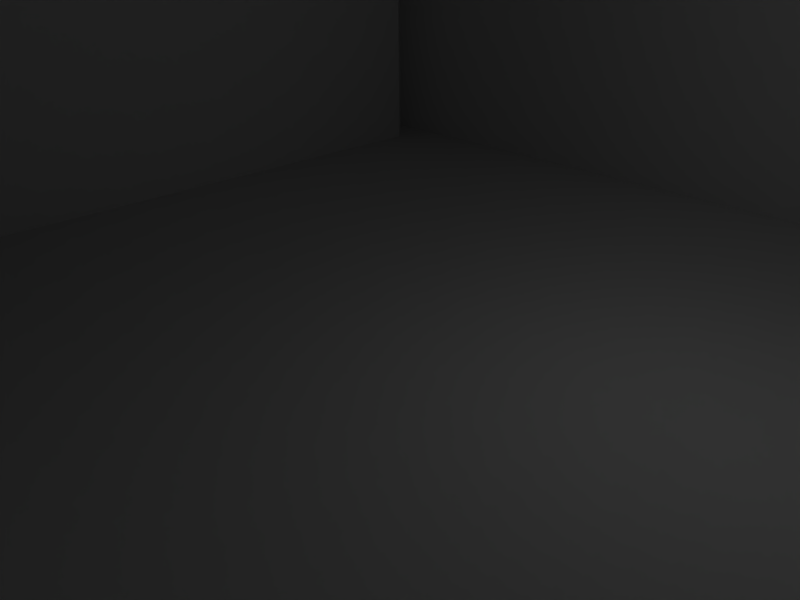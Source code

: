 # Source: SmallCrapHouseTypeA.blend  (saved by Blender 2.49.2; exported with 4.5.12 LTS)
import bpy
from mathutils import Matrix  # noqa: F401  (used for matrix-valued properties, if any)

bpy.ops.wm.read_factory_settings(use_empty=True)
scene = bpy.context.scene
scene.name = 'Scene'

# ---- collections
col_collection_1 = bpy.data.collections.new('Collection 1'); scene.collection.children.link(col_collection_1)

# ---- materials (node trees are filled in below, after node groups)
mat_0_001 = bpy.data.materials.new('0.001')
mat_0_001.alpha_threshold = 0.0
mat_0_001.diffuse_color = (1.0, 1.0, 1.0, 1.0)
mat_0_001.roughness = 0.5
mat_0_001.line_color = (0.0, 0.0, 0.0, 1.0)

# ---- material node trees

# ---- world
world_world = bpy.data.worlds.new('World'); scene.world = world_world
world_world.color = (0.05656, 0.2208, 0.4)
world_world.use_sun_shadow = False
world_world.sun_shadow_jitter_overblur = 0.0
world_world.cycles.sampling_method = 'MANUAL'
world_world.cycles.sample_map_resolution = 256

# ---- cameras
cam_camera = bpy.data.cameras.new('Camera')
cam_camera.passepartout_alpha = 0.2
cam_camera.clip_end = 100.0
cam_camera.lens = 35.0
cam_camera.ortho_scale = 7.314
cam_camera.show_passepartout = False
cam_camera.show_safe_areas = True
cam_camera.dof.focus_distance = 0.0
cam_camera.dof.aperture_fstop = 128.0

# ---- lights
light_spot = bpy.data.lights.new('Spot', 'POINT')
light_spot.transmission_factor = 0.0
light_spot.cutoff_distance = 30.0
light_spot.energy = 100.0
light_spot.shadow_buffer_clip_start = 1.001
light_spot.shadow_soft_size = 1.0
light_spot.shadow_maximum_resolution = 0.006
light_spot.use_absolute_resolution = True
light_spot.cycles.use_multiple_importance_sampling = False

# ---- meshes
me_casa02 = bpy.data.meshes.new('"casa02"')
me_casa02.from_pydata([(-8.383, -8.4, 0.0), (8.383, -8.4, 0.0), (-8.383, 8.4, 0.0), (8.383, 8.4, 0.0), (-8.383, -8.4, 7.874), (8.383, -8.4, 7.874), (-8.383, 0.0, 15.12), (8.383, 0.0, 15.12), (-8.383, 8.4, 7.874), (8.383, 8.4, 7.874), (-7.545, 7.56, -0.004329), (-7.545, 7.56, 7.082), (7.545, 7.56, -0.004329), (7.545, 7.56, 7.082), (-7.545, -7.56, -0.004329), (-7.545, -7.56, 7.082), (7.545, -7.56, -0.004329), (7.545, -7.56, 7.082), (-7.545, 0.0, 13.6), (7.545, 0.0, 13.6), (-7.545, 0.0, -0.004329), (7.545, 0.0, -0.004329)], [], [(4, 5, 7), (7, 6, 4), (6, 7, 9), (9, 8, 6), (0, 1, 5), (4, 0, 5), (3, 2, 8), (8, 9, 3), (8, 2, 10, 11), (3, 9, 13, 12), (0, 4, 15, 14), (5, 1, 16, 17), (6, 8, 11, 18), (9, 7, 19, 13), (4, 6, 18, 15), (7, 5, 17, 19), (2, 3, 12, 10), (1, 0, 14, 16), (15, 18, 20), (20, 14, 15), (18, 11, 10), (10, 20, 18), (13, 19, 21), (21, 12, 13), (19, 17, 16), (16, 21, 19), (12, 21, 20), (20, 10, 12), (16, 14, 21), (14, 20, 21)])
me_casa02.polygons.foreach_set('use_smooth', [0, 0, 0, 0, 0, 0, 0, 0, 1, 1, 1, 1, 1, 1, 1, 1, 0, 0, 0, 0, 0, 0, 0, 0, 0, 0, 0, 0, 0, 0])
_uv = me_casa02.uv_layers.new(name='UVTex')
_uv.uv.foreach_set('vector', [0.6448, 0.5122, 0.88, 0.5122, 0.88, 0.76, 0.88, 0.76, 0.6448, 0.76, 0.6448, 0.5122, 0.6448, 0.76, 0.88, 0.76, 0.88, 0.9505, 0.88, 0.9505, 0.6448, 0.9505, 0.6448, 0.76, 0.7314, 0.8017, 0.879, 0.8003, 0.8785, 0.945, 0.731, 0.9465, 0.7314, 0.8017, 0.8785, 0.945, 0.8769, 0.7988, 0.7294, 0.8002, 0.7289, 0.945, 0.7289, 0.945, 0.8765, 0.9435, 0.8769, 0.7988, 0.852, 0.938, 0.852, 0.938, 0.8627, 0.9167, 0.8627, 0.9167, 0.8783, 0.9339, 0.8783, 0.9339, 0.8677, 0.9126, 0.8677, 0.9126, 0.852, 0.5118, 0.852, 0.5118, 0.8627, 0.5331, 0.8627, 0.5331, 0.8783, 0.5077, 0.8783, 0.5077, 0.8677, 0.529, 0.8677, 0.529, 0.852, 0.7249, 0.852, 0.938, 0.8627, 0.9167, 0.8627, 0.7249, 0.8783, 0.9339, 0.8783, 0.7208, 0.8677, 0.7208, 0.8677, 0.9126, 0.852, 0.5118, 0.852, 0.7249, 0.8627, 0.7249, 0.8627, 0.5331, 0.8783, 0.7208, 0.8783, 0.5077, 0.8677, 0.529, 0.8677, 0.7208, 0.8648, 0.8124, 0.8644, 0.9452, 0.8644, 0.9452, 0.7188, 0.9141, 0.8653, 0.6796, 0.8653, 0.6796, 0.8648, 0.8124, 0.7188, 0.9141, 0.7631, 0.7915, 0.7054, 0.9235, 0.8249, 0.9251, 0.8249, 0.9251, 0.8253, 0.7924, 0.7631, 0.7915, 0.7454, 0.8108, 0.8022, 0.9443, 0.8644, 0.9452, 0.8644, 0.9452, 0.8648, 0.8124, 0.7454, 0.8108, 0.8022, 0.9443, 0.7454, 0.8108, 0.8648, 0.8124, 0.8648, 0.8124, 0.8644, 0.9452, 0.8022, 0.9443, 0.7054, 0.9235, 0.7631, 0.7915, 0.8253, 0.7924, 0.8253, 0.7924, 0.8249, 0.9251, 0.7054, 0.9235, 0.8644, 0.9452, 0.8648, 0.8124, 0.8648, 0.8124, 0.8648, 0.8124, 0.8644, 0.9452, 0.8644, 0.9452, 0.8653, 0.6796, 0.8653, 0.6796, 0.8648, 0.8124, 0.8653, 0.6796, 0.8648, 0.8124, 0.8648, 0.8124])
_ca = me_casa02.color_attributes.new('Col', 'BYTE_COLOR', 'CORNER')
_ca.data.foreach_set('color', [1.0, 1.0, 1.0, 1.0, 1.0, 1.0, 1.0, 1.0, 1.0, 1.0, 1.0, 1.0, 1.0, 1.0, 1.0, 1.0, 1.0, 1.0, 1.0, 1.0, 1.0, 1.0, 1.0, 1.0, 1.0, 1.0, 1.0, 1.0, 1.0, 1.0, 1.0, 1.0, 1.0, 1.0, 1.0, 1.0, 1.0, 1.0, 1.0, 1.0, 1.0, 1.0, 1.0, 1.0, 1.0, 1.0, 1.0, 1.0, 1.0, 1.0, 1.0, 1.0, 1.0, 1.0, 1.0, 1.0, 1.0, 1.0, 1.0, 1.0, 1.0, 1.0, 1.0, 1.0, 1.0, 1.0, 1.0, 1.0, 1.0, 1.0, 1.0, 1.0, 1.0, 1.0, 1.0, 1.0, 1.0, 1.0, 1.0, 1.0, 1.0, 1.0, 1.0, 1.0, 1.0, 1.0, 1.0, 1.0, 1.0, 1.0, 1.0, 1.0, 1.0, 1.0, 1.0, 1.0, 1.0, 1.0, 1.0, 1.0, 1.0, 1.0, 1.0, 1.0, 1.0, 1.0, 1.0, 1.0, 1.0, 1.0, 1.0, 1.0, 1.0, 1.0, 1.0, 1.0, 1.0, 1.0, 1.0, 1.0, 1.0, 1.0, 1.0, 1.0, 1.0, 1.0, 1.0, 1.0, 1.0, 1.0, 1.0, 1.0, 1.0, 1.0, 1.0, 1.0, 1.0, 1.0, 1.0, 1.0, 1.0, 1.0, 1.0, 1.0, 1.0, 1.0, 1.0, 1.0, 1.0, 1.0, 1.0, 1.0, 1.0, 1.0, 1.0, 1.0, 1.0, 1.0, 1.0, 1.0, 1.0, 1.0, 1.0, 1.0, 1.0, 1.0, 1.0, 1.0, 1.0, 1.0, 1.0, 1.0, 1.0, 1.0, 1.0, 1.0, 1.0, 1.0, 1.0, 1.0, 1.0, 1.0, 1.0, 1.0, 1.0, 1.0, 1.0, 1.0, 1.0, 1.0, 1.0, 1.0, 1.0, 1.0, 1.0, 1.0, 1.0, 1.0, 1.0, 1.0, 1.0, 1.0, 1.0, 1.0, 1.0, 1.0, 1.0, 1.0, 1.0, 1.0, 1.0, 1.0, 1.0, 1.0, 1.0, 1.0, 1.0, 1.0, 1.0, 1.0, 1.0, 1.0, 1.0, 1.0, 1.0, 1.0, 1.0, 1.0, 1.0, 1.0, 1.0, 1.0, 1.0, 1.0, 1.0, 1.0, 1.0, 1.0, 1.0, 1.0, 1.0, 1.0, 1.0, 1.0, 1.0, 1.0, 1.0, 1.0, 1.0, 1.0, 1.0, 1.0, 1.0, 1.0, 1.0, 1.0, 1.0, 1.0, 1.0, 1.0, 1.0, 1.0, 1.0, 1.0, 1.0, 1.0, 1.0, 1.0, 1.0, 1.0, 1.0, 1.0, 1.0, 1.0, 1.0, 1.0, 1.0, 1.0, 1.0, 1.0, 1.0, 1.0, 1.0, 1.0, 1.0, 1.0, 1.0, 1.0, 1.0, 1.0, 1.0, 1.0, 1.0, 1.0, 1.0, 1.0, 1.0, 1.0, 1.0, 1.0, 1.0, 1.0, 1.0, 1.0, 1.0, 1.0, 1.0, 1.0, 1.0, 1.0, 1.0, 1.0, 1.0, 1.0, 1.0, 1.0, 1.0, 1.0, 1.0, 1.0, 1.0, 1.0, 1.0, 1.0, 1.0, 1.0, 1.0, 1.0, 1.0, 1.0, 1.0, 1.0, 1.0, 1.0, 1.0, 1.0, 1.0, 1.0, 1.0, 1.0, 1.0, 1.0, 1.0, 1.0, 1.0, 1.0, 1.0, 1.0, 1.0, 1.0, 1.0, 1.0, 1.0, 1.0, 1.0, 1.0, 1.0, 1.0, 1.0, 1.0, 1.0, 1.0, 1.0, 1.0, 1.0, 1.0, 1.0, 1.0, 1.0, 1.0, 1.0, 1.0, 1.0, 1.0, 1.0, 1.0, 1.0, 1.0, 1.0, 1.0, 1.0, 1.0, 1.0, 1.0, 1.0, 1.0, 1.0, 1.0, 1.0, 1.0, 1.0, 1.0, 1.0, 1.0, 1.0, 1.0, 1.0, 1.0, 1.0, 1.0])
me_casa02.materials.append(mat_0_001)
me_casa02.use_remesh_preserve_volume = False
me_casa02.use_remesh_preserve_attributes = False
me_casa02.use_mirror_vertex_groups = False
me_casa02.update()

# ---- objects
ob_casa02 = bpy.data.objects.new('"casa02"', me_casa02)
ob_lamp = bpy.data.objects.new('Lamp', light_spot)
ob_camera = bpy.data.objects.new('Camera', cam_camera)

# ---- transforms, parenting, visibility, modifiers, constraints
ob_casa02.location = (0.0, 0.0, 0.0)
ob_casa02.lock_rotations_4d = False
ob_casa02.empty_display_type = 'ARROWS'
ob_casa02.lineart.crease_threshold = 0.0
ob_lamp.location = (4.076, 1.005, 5.904)
ob_lamp.rotation_euler = (0.6503, 0.05522, 1.866)
ob_lamp.lock_rotations_4d = False
ob_lamp.empty_display_type = 'ARROWS'
ob_lamp.color = (0.0, 0.0, 0.0, 0.0)
ob_lamp.lineart.crease_threshold = 0.0
ob_camera.location = (7.481, -6.508, 5.344)
ob_camera.rotation_euler = (1.109, 0.01082, 0.8149)
ob_camera.lock_rotations_4d = False
ob_camera.empty_display_type = 'ARROWS'
ob_camera.color = (0.0, 0.0, 0.0, 0.0)
ob_camera.display_type = 'WIRE'
ob_camera.lineart.crease_threshold = 0.0

# ---- collection membership
col_collection_1.objects.link(ob_casa02)
col_collection_1.objects.link(ob_lamp)
col_collection_1.objects.link(ob_camera)

# ---- scene / render settings (as saved in the file)
scene.camera = ob_camera
scene.frame_start = 1; scene.frame_end = 250; scene.frame_set(1)
scene.render.engine = 'BLENDER_EEVEE_NEXT'
scene.render.image_settings.file_format = 'JPEG'
scene.render.image_settings.color_mode = 'RGB'
scene.render.image_settings.compression = 90
scene.render.resolution_x = 800
scene.render.resolution_y = 600
scene.render.pixel_aspect_x = 100.0
scene.render.pixel_aspect_y = 100.0
scene.render.fps = 25
scene.render.dither_intensity = 0.0
scene.render.use_compositing = False
scene.render.use_sequencer = False
scene.render.bake_margin = 2
scene.render.bake_bias = 0.0
scene.render.use_stamp_time = False
scene.render.use_stamp_date = False
scene.render.use_stamp_frame = False
scene.render.use_stamp_camera = False
scene.render.use_stamp_scene = False
scene.render.use_stamp_filename = False
scene.render.use_stamp_render_time = False
scene.render.stamp_font_size = 0
scene.cycles.use_denoising = False
scene.cycles.samples = 10
scene.cycles.sampling_pattern = 'TABULATED_SOBOL'
scene.cycles.light_sampling_threshold = 0.0
scene.cycles.use_adaptive_sampling = False
scene.cycles.use_light_tree = False
scene.cycles.blur_glossy = 0.0
scene.cycles.volume_bounces = 1
scene.cycles.pixel_filter_type = 'GAUSSIAN'
scene.cycles.sample_clamp_indirect = 0.0
scene.view_settings.view_transform = 'Raw'
bpy.context.view_layer.update()
